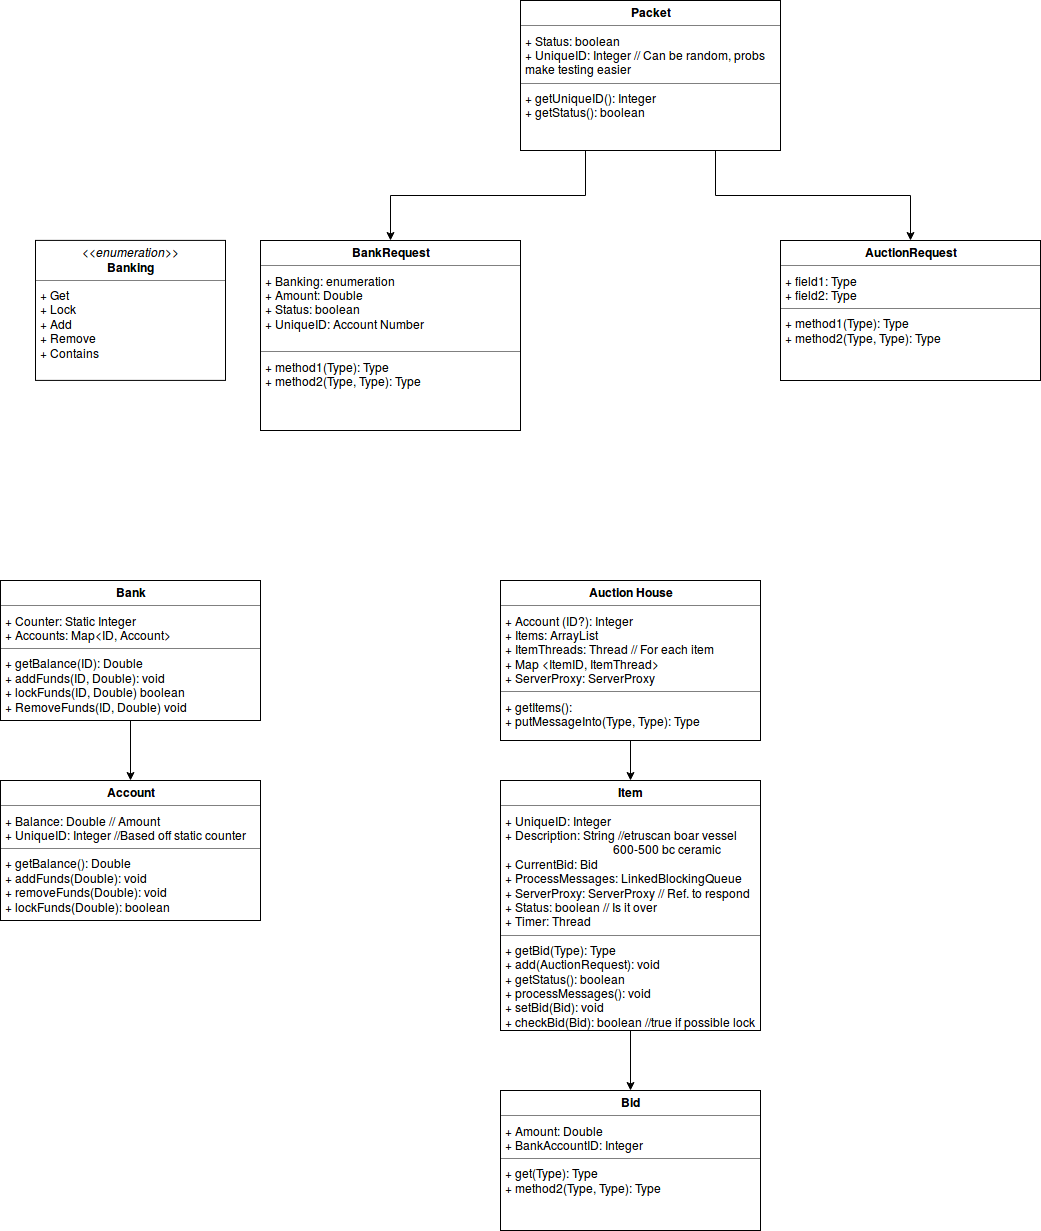

The diagram above was exported from draw.io. Its source (the exported page's mxGraphModel, read from the mxfile embedded in the PNG):
<mxGraphModel dx="1394" dy="1834" grid="1" gridSize="10" guides="1" tooltips="1" connect="1" arrows="1" fold="1" page="1" pageScale="1" pageWidth="850" pageHeight="1100" math="0" shadow="0">
  <root>
    <mxCell id="0" />
    <mxCell id="1" parent="0" />
    <mxCell id="TC9-Ous9EeUF65LF9VtF-23" value="&lt;p style=&quot;margin: 0px ; margin-top: 4px ; text-align: center&quot;&gt;&lt;b&gt;Account&lt;/b&gt;&lt;/p&gt;&lt;hr size=&quot;1&quot;&gt;&lt;p style=&quot;margin: 0px ; margin-left: 4px&quot;&gt;+ Balance: Double // Amount&lt;br&gt;+ UniqueID: Integer //Based off static counter&lt;/p&gt;&lt;hr size=&quot;1&quot;&gt;&lt;p style=&quot;margin: 0px ; margin-left: 4px&quot;&gt;+ getBalance(): Double&lt;/p&gt;&lt;p style=&quot;margin: 0px ; margin-left: 4px&quot;&gt;+ addFunds(Double): void&lt;/p&gt;&lt;p style=&quot;margin: 0px ; margin-left: 4px&quot;&gt;+ removeFunds(Double): void&lt;br&gt;+ lockFunds(Double): boolean&lt;/p&gt;&lt;p style=&quot;margin: 0px ; margin-left: 4px&quot;&gt;&lt;br&gt;&lt;/p&gt;" style="verticalAlign=top;align=left;overflow=fill;fontSize=12;fontFamily=Helvetica;html=1;rounded=0;glass=0;" parent="1" vertex="1">
      <mxGeometry x="160" y="270" width="260" height="140" as="geometry" />
    </mxCell>
    <mxCell id="wO1Ihtm8lH3ohbYUpjCt-1" style="edgeStyle=orthogonalEdgeStyle;rounded=0;orthogonalLoop=1;jettySize=auto;html=1;exitX=0.5;exitY=1;exitDx=0;exitDy=0;entryX=0.5;entryY=0;entryDx=0;entryDy=0;" parent="1" source="TC9-Ous9EeUF65LF9VtF-24" target="TC9-Ous9EeUF65LF9VtF-23" edge="1">
      <mxGeometry relative="1" as="geometry" />
    </mxCell>
    <mxCell id="TC9-Ous9EeUF65LF9VtF-24" value="&lt;p style=&quot;margin: 0px ; margin-top: 4px ; text-align: center&quot;&gt;&lt;b&gt;Bank&lt;/b&gt;&lt;/p&gt;&lt;hr size=&quot;1&quot;&gt;&lt;p style=&quot;margin: 0px ; margin-left: 4px&quot;&gt;+ Counter: Static Integer&lt;br&gt;+ Accounts: Map&amp;lt;ID, Account&amp;gt;&lt;/p&gt;&lt;hr size=&quot;1&quot;&gt;&lt;p style=&quot;margin: 0px ; margin-left: 4px&quot;&gt;+ getBalance(ID): Double&lt;br&gt;+ addFunds(ID, Double): void&lt;/p&gt;&lt;p style=&quot;margin: 0px ; margin-left: 4px&quot;&gt;+ lockFunds(ID, Double) boolean&lt;/p&gt;&lt;p style=&quot;margin: 0px ; margin-left: 4px&quot;&gt;+ RemoveFunds(ID, Double) void&lt;/p&gt;" style="verticalAlign=top;align=left;overflow=fill;fontSize=12;fontFamily=Helvetica;html=1;rounded=0;glass=0;" parent="1" vertex="1">
      <mxGeometry x="160" y="70" width="260" height="140" as="geometry" />
    </mxCell>
    <mxCell id="wO1Ihtm8lH3ohbYUpjCt-6" style="edgeStyle=orthogonalEdgeStyle;rounded=0;orthogonalLoop=1;jettySize=auto;html=1;exitX=0.5;exitY=1;exitDx=0;exitDy=0;" parent="1" source="wO1Ihtm8lH3ohbYUpjCt-2" target="wO1Ihtm8lH3ohbYUpjCt-3" edge="1">
      <mxGeometry relative="1" as="geometry" />
    </mxCell>
    <mxCell id="wO1Ihtm8lH3ohbYUpjCt-2" value="&lt;p style=&quot;margin: 0px ; margin-top: 4px ; text-align: center&quot;&gt;&lt;b&gt;Auction House&lt;/b&gt;&lt;/p&gt;&lt;hr size=&quot;1&quot;&gt;&lt;p style=&quot;margin: 0px ; margin-left: 4px&quot;&gt;+ Account (ID?): Integer&amp;nbsp;&lt;br&gt;&lt;span&gt;+ Items: ArrayList&lt;/span&gt;&lt;br&gt;&lt;/p&gt;&lt;p style=&quot;margin: 0px ; margin-left: 4px&quot;&gt;&lt;span&gt;+ ItemThreads: Thread // For each item&lt;/span&gt;&lt;/p&gt;&lt;p style=&quot;margin: 0px ; margin-left: 4px&quot;&gt;&lt;span&gt;+ Map &amp;lt;ItemID, ItemThread&amp;gt;&lt;/span&gt;&lt;/p&gt;&lt;p style=&quot;margin: 0px ; margin-left: 4px&quot;&gt;&lt;span&gt;+ ServerProxy: ServerProxy&lt;/span&gt;&lt;/p&gt;&lt;hr size=&quot;1&quot;&gt;&lt;p style=&quot;margin: 0px ; margin-left: 4px&quot;&gt;+ getItems():&amp;nbsp;&lt;br&gt;+ putMessageInto(Type, Type): Type&lt;/p&gt;&lt;p style=&quot;margin: 0px ; margin-left: 4px&quot;&gt;&lt;br&gt;&lt;/p&gt;" style="verticalAlign=top;align=left;overflow=fill;fontSize=12;fontFamily=Helvetica;html=1;" parent="1" vertex="1">
      <mxGeometry x="660" y="70" width="260" height="160" as="geometry" />
    </mxCell>
    <mxCell id="wO1Ihtm8lH3ohbYUpjCt-7" style="edgeStyle=orthogonalEdgeStyle;rounded=0;orthogonalLoop=1;jettySize=auto;html=1;exitX=0.5;exitY=1;exitDx=0;exitDy=0;entryX=0.5;entryY=0;entryDx=0;entryDy=0;" parent="1" source="wO1Ihtm8lH3ohbYUpjCt-3" target="wO1Ihtm8lH3ohbYUpjCt-4" edge="1">
      <mxGeometry relative="1" as="geometry" />
    </mxCell>
    <mxCell id="wO1Ihtm8lH3ohbYUpjCt-3" value="&lt;p style=&quot;margin: 0px ; margin-top: 4px ; text-align: center&quot;&gt;&lt;b&gt;Item&lt;/b&gt;&lt;/p&gt;&lt;hr size=&quot;1&quot;&gt;&lt;p style=&quot;margin: 0px ; margin-left: 4px&quot;&gt;+ UniqueID: Integer&lt;/p&gt;&lt;p style=&quot;margin: 0px ; margin-left: 4px&quot;&gt;+ Description: String //etruscan boar vessel&lt;/p&gt;&lt;p style=&quot;margin: 0px ; margin-left: 4px&quot;&gt;&amp;nbsp; &amp;nbsp; &amp;nbsp; &amp;nbsp; &amp;nbsp; &amp;nbsp; &amp;nbsp; &amp;nbsp; &amp;nbsp; &amp;nbsp; &amp;nbsp; &amp;nbsp; &amp;nbsp; &amp;nbsp; &amp;nbsp; &amp;nbsp; &amp;nbsp; &amp;nbsp; 600-500 bc ceramic&lt;br&gt;+ CurrentBid: Bid&lt;/p&gt;&lt;p style=&quot;margin: 0px ; margin-left: 4px&quot;&gt;+ ProcessMessages: LinkedBlockingQueue&lt;/p&gt;&lt;p style=&quot;margin: 0px ; margin-left: 4px&quot;&gt;+ ServerProxy: ServerProxy // Ref. to respond&lt;/p&gt;&lt;p style=&quot;margin: 0px ; margin-left: 4px&quot;&gt;+ Status: boolean // Is it over&lt;/p&gt;&lt;p style=&quot;margin: 0px ; margin-left: 4px&quot;&gt;+ Timer: Thread&amp;nbsp;&lt;/p&gt;&lt;hr size=&quot;1&quot;&gt;&lt;p style=&quot;margin: 0px ; margin-left: 4px&quot;&gt;+ getBid(Type): Type&lt;br&gt;+ add(AuctionRequest): void&lt;/p&gt;&lt;p style=&quot;margin: 0px ; margin-left: 4px&quot;&gt;+ getStatus(): boolean&lt;/p&gt;&lt;p style=&quot;margin: 0px ; margin-left: 4px&quot;&gt;+ processMessages(): void&lt;/p&gt;&lt;p style=&quot;margin: 0px ; margin-left: 4px&quot;&gt;+ setBid(Bid): void&amp;nbsp;&lt;/p&gt;&lt;p style=&quot;margin: 0px ; margin-left: 4px&quot;&gt;+ checkBid(Bid): boolean //true if possible lock&lt;/p&gt;&lt;p style=&quot;margin: 0px ; margin-left: 4px&quot;&gt;&lt;br&gt;&lt;/p&gt;&lt;p style=&quot;margin: 0px ; margin-left: 4px&quot;&gt;&lt;br&gt;&lt;/p&gt;" style="verticalAlign=top;align=left;overflow=fill;fontSize=12;fontFamily=Helvetica;html=1;" parent="1" vertex="1">
      <mxGeometry x="660" y="270" width="260" height="250" as="geometry" />
    </mxCell>
    <mxCell id="wO1Ihtm8lH3ohbYUpjCt-4" value="&lt;p style=&quot;margin: 0px ; margin-top: 4px ; text-align: center&quot;&gt;&lt;b&gt;Bid&lt;/b&gt;&lt;/p&gt;&lt;hr size=&quot;1&quot;&gt;&lt;p style=&quot;margin: 0px ; margin-left: 4px&quot;&gt;+ Amount: Double&lt;br&gt;+ BankAccountID: Integer&lt;/p&gt;&lt;hr size=&quot;1&quot;&gt;&lt;p style=&quot;margin: 0px ; margin-left: 4px&quot;&gt;+ get(Type): Type&lt;br&gt;+ method2(Type, Type): Type&lt;/p&gt;" style="verticalAlign=top;align=left;overflow=fill;fontSize=12;fontFamily=Helvetica;html=1;" parent="1" vertex="1">
      <mxGeometry x="660" y="580" width="260" height="140" as="geometry" />
    </mxCell>
    <mxCell id="wO1Ihtm8lH3ohbYUpjCt-11" style="edgeStyle=orthogonalEdgeStyle;rounded=0;orthogonalLoop=1;jettySize=auto;html=1;exitX=0.25;exitY=1;exitDx=0;exitDy=0;entryX=0.5;entryY=0;entryDx=0;entryDy=0;" parent="1" source="wO1Ihtm8lH3ohbYUpjCt-8" target="wO1Ihtm8lH3ohbYUpjCt-9" edge="1">
      <mxGeometry relative="1" as="geometry" />
    </mxCell>
    <mxCell id="wO1Ihtm8lH3ohbYUpjCt-12" style="edgeStyle=orthogonalEdgeStyle;rounded=0;orthogonalLoop=1;jettySize=auto;html=1;exitX=0.75;exitY=1;exitDx=0;exitDy=0;entryX=0.5;entryY=0;entryDx=0;entryDy=0;" parent="1" source="wO1Ihtm8lH3ohbYUpjCt-8" target="wO1Ihtm8lH3ohbYUpjCt-10" edge="1">
      <mxGeometry relative="1" as="geometry" />
    </mxCell>
    <mxCell id="wO1Ihtm8lH3ohbYUpjCt-8" value="&lt;p style=&quot;margin: 0px ; margin-top: 4px ; text-align: center&quot;&gt;&lt;b&gt;Packet&lt;/b&gt;&lt;/p&gt;&lt;hr size=&quot;1&quot;&gt;&lt;p style=&quot;margin: 0px ; margin-left: 4px&quot;&gt;+ Status: boolean&lt;br&gt;+ UniqueID: Integer // Can be random, probs&amp;nbsp;&lt;/p&gt;&lt;p style=&quot;margin: 0px ; margin-left: 4px&quot;&gt;make testing easier&lt;/p&gt;&lt;hr size=&quot;1&quot;&gt;&lt;p style=&quot;margin: 0px ; margin-left: 4px&quot;&gt;+ getUniqueID(): Integer&lt;br&gt;+ getStatus(): boolean&lt;/p&gt;" style="verticalAlign=top;align=left;overflow=fill;fontSize=12;fontFamily=Helvetica;html=1;" parent="1" vertex="1">
      <mxGeometry x="680" y="-510" width="260" height="150" as="geometry" />
    </mxCell>
    <mxCell id="wO1Ihtm8lH3ohbYUpjCt-9" value="&lt;p style=&quot;margin: 0px ; margin-top: 4px ; text-align: center&quot;&gt;&lt;b&gt;BankRequest&lt;/b&gt;&lt;/p&gt;&lt;hr size=&quot;1&quot;&gt;&lt;p style=&quot;margin: 0px ; margin-left: 4px&quot;&gt;+ Banking: enumeration&lt;br&gt;+ Amount: Double&lt;/p&gt;&lt;p style=&quot;margin: 0px ; margin-left: 4px&quot;&gt;+ Status: boolean&lt;/p&gt;&lt;p style=&quot;margin: 0px ; margin-left: 4px&quot;&gt;+ UniqueID: Account Number&lt;/p&gt;&lt;p style=&quot;margin: 0px ; margin-left: 4px&quot;&gt;&lt;br&gt;&lt;/p&gt;&lt;hr size=&quot;1&quot;&gt;&lt;p style=&quot;margin: 0px ; margin-left: 4px&quot;&gt;+ method1(Type): Type&lt;br&gt;+ method2(Type, Type): Type&lt;/p&gt;" style="verticalAlign=top;align=left;overflow=fill;fontSize=12;fontFamily=Helvetica;html=1;" parent="1" vertex="1">
      <mxGeometry x="420" y="-270" width="260" height="190" as="geometry" />
    </mxCell>
    <mxCell id="wO1Ihtm8lH3ohbYUpjCt-10" value="&lt;p style=&quot;margin: 0px ; margin-top: 4px ; text-align: center&quot;&gt;&lt;b&gt;AuctionRequest&lt;/b&gt;&lt;/p&gt;&lt;hr size=&quot;1&quot;&gt;&lt;p style=&quot;margin: 0px ; margin-left: 4px&quot;&gt;+ field1: Type&lt;br&gt;+ field2: Type&lt;/p&gt;&lt;hr size=&quot;1&quot;&gt;&lt;p style=&quot;margin: 0px ; margin-left: 4px&quot;&gt;+ method1(Type): Type&lt;br&gt;+ method2(Type, Type): Type&lt;/p&gt;" style="verticalAlign=top;align=left;overflow=fill;fontSize=12;fontFamily=Helvetica;html=1;" parent="1" vertex="1">
      <mxGeometry x="940" y="-270" width="260" height="140" as="geometry" />
    </mxCell>
    <mxCell id="wO1Ihtm8lH3ohbYUpjCt-21" value="&lt;p style=&quot;margin: 0px ; margin-top: 4px ; text-align: center&quot;&gt;&lt;i&gt;&amp;lt;&amp;lt;enumeration&amp;gt;&amp;gt;&lt;/i&gt;&lt;br&gt;&lt;b&gt;Banking&lt;/b&gt;&lt;/p&gt;&lt;hr size=&quot;1&quot;&gt;&lt;p style=&quot;margin: 0px ; margin-left: 4px&quot;&gt;+ Get&lt;br&gt;+ Lock&lt;/p&gt;&lt;p style=&quot;margin: 0px ; margin-left: 4px&quot;&gt;+ Add&lt;br&gt;+ Remove&lt;/p&gt;&lt;p style=&quot;margin: 0px ; margin-left: 4px&quot;&gt;+ Contains&lt;/p&gt;" style="verticalAlign=top;align=left;overflow=fill;fontSize=12;fontFamily=Helvetica;html=1;" parent="1" vertex="1">
      <mxGeometry x="195" y="-270.0999755859375" width="190" height="140" as="geometry" />
    </mxCell>
  </root>
</mxGraphModel>